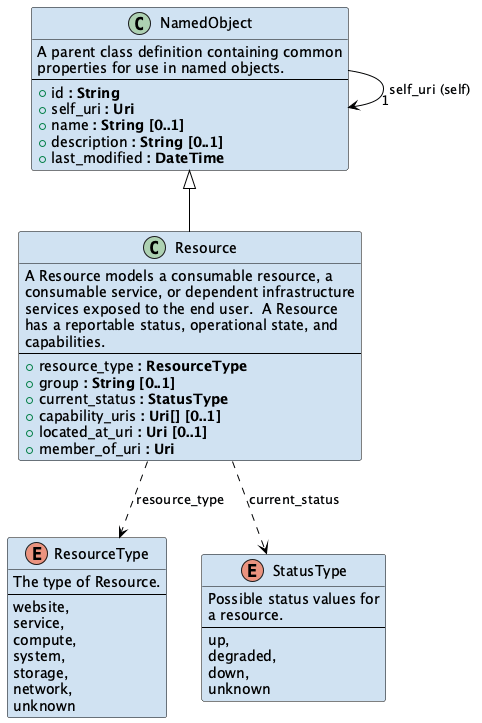

The diagram above was rendered by PlantUML. Its source (embedded in the PNG):
@startuml

skinparam class {
  BackgroundColor D0E2F2
  ArrowColor Black
  BorderColor Black
}

class NamedObject {
  A parent class definition containing common
  properties for use in named objects.
---
  + id <b>: String</b>
  + self_uri <b>: Uri</b>
  + name <b>: String [0..1]</b>
  + description <b>: String [0..1]</b>
  + last_modified <b>: DateTime</b>
}

NamedObject --> "      1" NamedObject : self_uri (self)

class Resource {
  A Resource models a consumable resource, a
  consumable service, or dependent infrastructure
  services exposed to the end user.  A Resource
  has a reportable status, operational state, and
  capabilities.
---
  + resource_type <b>: ResourceType</b>
  + group <b>: String [0..1]</b>
  + current_status <b>: StatusType</b>
  + capability_uris <b>: Uri[] [0..1]</b>
  + located_at_uri <b>: Uri [0..1]</b>
  + member_of_uri <b>: Uri</b>
}

NamedObject <|-- Resource

enum ResourceType {
  The type of Resource.
---
    website,
    service,
    compute,
    system,
    storage,
    network,
    unknown
}

Resource ..> ResourceType : resource_type

enum StatusType {
  Possible status values for
  a resource.
---
    up,
    degraded,
    down,
    unknown
}

Resource ..> StatusType : current_status

@enduml